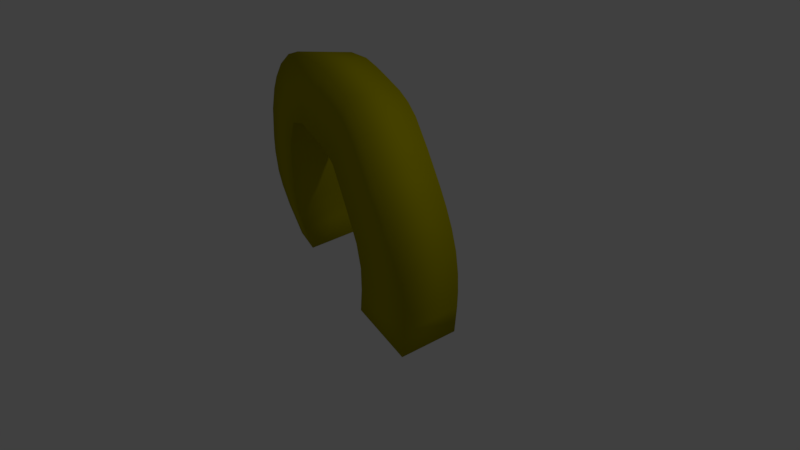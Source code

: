 # Source: Arch2.blend  (saved by Blender 2.78.0; exported with 4.5.12 LTS)
import bpy
from mathutils import Matrix  # noqa: F401  (used for matrix-valued properties, if any)

bpy.ops.wm.read_factory_settings(use_empty=True)
scene = bpy.context.scene
scene.name = 'Scene'

# ---- collections
col_collection_1 = bpy.data.collections.new('Collection 1'); scene.collection.children.link(col_collection_1)

# ---- materials (node trees are filled in below, after node groups)
mat_material_0_005 = bpy.data.materials.new('material_0.005')
mat_material_0_005.alpha_threshold = 0.0
mat_material_0_005.use_transparent_shadow = False
mat_material_0_005.diffuse_color = (0.4, 0.3533, 0.0, 1.0)
mat_material_0_005.specular_color = (0.4, 0.3533, 0.0)
mat_material_0_005.roughness = 0.5
mat_material_0_005.specular_intensity = 1.0

# ---- material node trees

# ---- world
world_world = bpy.data.worlds.new('World'); scene.world = world_world
world_world.color = (0.05088, 0.05088, 0.05088)
world_world.use_sun_shadow = False
world_world.sun_shadow_jitter_overblur = 0.0
world_world.cycles.sampling_method = 'MANUAL'

# ---- cameras
cam_camera = bpy.data.cameras.new('Camera')
cam_camera.clip_end = 100.0
cam_camera.lens = 35.0
cam_camera.sensor_width = 32.0
cam_camera.sensor_height = 18.0
cam_camera.ortho_scale = 7.314
cam_camera.dof.focus_distance = 0.0
cam_camera.dof.aperture_fstop = 128.0

# ---- lights
light_lamp = bpy.data.lights.new('Lamp', 'POINT')
light_lamp.transmission_factor = 0.0
light_lamp.cutoff_distance = 30.0
light_lamp.energy = 100.0
light_lamp.shadow_buffer_clip_start = 1.001
light_lamp.shadow_soft_size = 0.1
light_lamp.shadow_maximum_resolution = 0.006
light_lamp.use_absolute_resolution = True

# ---- meshes
me_makevr_0007 = bpy.data.meshes.new('makevr_0007')
me_makevr_0007.from_pydata([(-0.3065, 63.52, -38.52), (17.61, 79.44, -23.99), (-29.84, 94.71, 29.06), (36.1, 86.0, -7.957), (81.73, 91.43, 24.21), (49.4, 108.0, 87.28), (81.02, 115.7, 102.6), (142.9, 51.63, 60.39), (141.7, 22.52, 62.7), (117.6, 24.23, 131.4), (136.6, -6.853, 65.18), (113.0, 2.746, 133.4), (126.0, -33.08, 67.56), (101.2, -23.64, 135.3), (112.7, -55.24, 65.91), (74.1, -89.52, 48.95), (49.76, -97.45, 37.07), (13.43, -97.74, 100.1), (9.592, 155.6, -53.07), (31.74, 163.7, -33.76), (49.51, 166.1, -18.42), (56.8, 87.3, 8.64), (71.39, 167.2, -1.798), (109.1, 98.35, 37.75), (140.3, 178.4, 31.03), (131.0, 98.27, 48.25), (176.6, 166.3, 49.69), (210.2, 126.1, 71.24), (141.8, 81.34, 55.81), (220.3, 61.67, 85.27), (217.5, 7.593, 89.65), (207.5, -36.18, 93.82), (189.0, -76.65, 96.66), (151.1, -129.0, 85.92), (95.5, -75.03, 59.19), (92.82, -168.7, 58.16), (72.59, -175.2, 48.27), (54.3, -179.2, 39.31), (-69.25, 147.8, -26.12), (-20.49, 132.4, -77.93), (-37.86, 170.8, -0.02012), (33.15, 182.0, 58.34), (96.81, 174.4, 10.6), (86.91, 195.2, 83.96), (115.0, 177.9, 19.08), (114.5, 195.1, 97.03), (132.5, 190.9, 106.0), (196.3, 149.1, 61.34), (219.4, 88.46, 81.11), (195.7, 44.16, 156.1), (219.6, 41.23, 87.38), (214.0, -13.49, 91.35), (165.6, -112.2, 91.65), (135.1, -110.7, 157.7), (118.2, -129.8, 150.8), (134.2, -144.6, 78.22), (78.75, -160.1, 132.1), (114.4, -158.4, 68.66), (36.37, -175.9, 111.4), (17.97, -179.5, 102.4), (-12.32, -183.7, 87.5), (-14.04, 178.7, 20.83), (-7.548, 100.7, 48.42), (5.855, 180.8, 37.95), (18.56, 102.1, 68.77), (51.48, 187.4, 67.45), (107.8, 112.4, 115.7), (153.3, 180.5, 117.2), (173.8, 161.0, 129.5), (187.8, 135.8, 139.8), (118.8, 87.96, 124.6), (196.4, 95.07, 149.8), (196.8, 66.36, 154.0), (119.1, 54.55, 129.1), (193.5, 9.294, 158.3), (183.9, -26.58, 162.0), (175.3, -46.2, 163.9), (164.1, -67.22, 164.4), (150.4, -89.46, 162.5), (82.16, -53.71, 132.0), (60.82, -76.85, 123.2), (99.57, -146.4, 142.2), (38.08, -90.68, 112.2), (56.81, -169.9, 121.4), (-49.07, 78.88, 13.3), (-12.32, -101.8, 87.5), (24.07, -101.8, 24.46), (24.07, -183.7, 24.46)], [], [(0, 1, 84), (84, 1, 2), (1, 3, 2), (2, 3, 62), (3, 21, 62), (62, 21, 64), (21, 4, 64), (64, 4, 5), (4, 23, 5), (5, 23, 6), (23, 25, 6), (6, 25, 66), (66, 25, 70), (25, 28, 70), (28, 7, 70), (70, 7, 73), (7, 8, 73), (73, 8, 9), (8, 10, 9), (9, 10, 11), (10, 12, 11), (11, 12, 13), (12, 14, 13), (13, 14, 79), (14, 34, 79), (79, 34, 80), (34, 15, 80), (80, 15, 82), (15, 16, 82), (82, 16, 17), (16, 86, 17), (17, 86, 85), (0, 39, 1), (39, 18, 1), (1, 18, 19), (1, 19, 3), (3, 19, 20), (3, 20, 21), (21, 20, 22), (21, 22, 4), (4, 22, 42), (4, 42, 23), (23, 42, 44), (23, 44, 24), (23, 24, 25), (25, 24, 26), (25, 26, 47), (25, 47, 27), (25, 27, 48), (25, 48, 28), (28, 48, 29), (28, 29, 7), (7, 29, 50), (7, 50, 30), (7, 30, 8), (8, 30, 51), (8, 51, 10), (10, 51, 31), (10, 31, 32), (10, 32, 12), (12, 32, 52), (12, 52, 14), (14, 52, 33), (14, 33, 34), (34, 33, 55), (34, 55, 57), (34, 57, 15), (15, 57, 35), (15, 35, 36), (15, 36, 16), (16, 36, 37), (16, 37, 87), (87, 86, 16), (38, 40, 39), (39, 40, 18), (40, 61, 18), (18, 61, 19), (61, 63, 19), (19, 63, 20), (63, 41, 20), (20, 41, 22), (41, 65, 22), (22, 65, 42), (65, 43, 42), (42, 43, 44), (44, 43, 24), (43, 45, 24), (24, 45, 46), (24, 46, 67), (24, 67, 26), (26, 67, 68), (26, 68, 47), (47, 68, 69), (47, 69, 27), (27, 69, 71), (27, 71, 48), (48, 71, 72), (48, 72, 29), (29, 72, 49), (29, 49, 50), (50, 49, 74), (50, 74, 30), (30, 74, 51), (74, 75, 51), (51, 75, 31), (75, 76, 31), (31, 76, 32), (76, 77, 32), (32, 77, 78), (32, 78, 52), (52, 78, 53), (52, 53, 54), (81, 55, 54), (54, 55, 33), (54, 33, 52), (81, 56, 55), (55, 56, 57), (56, 83, 57), (57, 83, 35), (35, 83, 36), (36, 83, 58), (36, 58, 59), (36, 59, 37), (37, 59, 60), (37, 60, 87), (38, 84, 2), (38, 2, 40), (40, 2, 61), (2, 62, 61), (61, 62, 63), (63, 62, 64), (63, 64, 41), (41, 64, 5), (41, 5, 65), (5, 6, 65), (65, 6, 43), (43, 6, 45), (45, 6, 46), (6, 66, 46), (46, 66, 67), (67, 66, 68), (68, 66, 70), (68, 70, 69), (69, 70, 71), (71, 70, 72), (72, 70, 73), (72, 73, 49), (49, 73, 9), (49, 9, 74), (74, 9, 11), (74, 11, 75), (75, 11, 76), (11, 13, 76), (76, 13, 77), (77, 13, 78), (78, 13, 79), (78, 79, 53), (53, 79, 54), (79, 80, 54), (54, 80, 81), (81, 80, 56), (56, 80, 82), (56, 82, 83), (83, 82, 58), (82, 17, 58), (58, 17, 59), (17, 85, 59), (59, 85, 60), (0, 84, 39), (39, 84, 38), (85, 86, 60), (60, 86, 87)])
me_makevr_0007.polygons.foreach_set('use_smooth', [True] * 172)
_uv = me_makevr_0007.uv_layers.new(name='UVMap')
_uv.uv.foreach_set('vector', [0.5, 1.0, 0.5, 0.9688, 1.0, 1.0, 1.0, 1.0, 0.5, 0.9688, 1.0, 0.9688, 0.5, 0.9688, 0.5, 0.9375, 1.0, 0.9688, 1.0, 0.9688, 0.5, 0.9375, 1.0, 0.9375, 0.5, 0.9375, 0.5, 0.9062, 1.0, 0.9375, 1.0, 0.9375, 0.5, 0.9062, 1.0, 0.9062, 0.5, 0.9062, 0.5, 0.875, 1.0, 0.9062, 1.0, 0.9062, 0.5, 0.875, 1.0, 0.875, 0.5, 0.875, 0.5, 0.8438, 1.0, 0.875, 1.0, 0.875, 0.5, 0.8438, 1.0, 0.8438, 0.5, 0.8281, 0.5, 0.8125, 1.0, 0.8281, 1.0, 0.8281, 0.5, 0.8125, 1.0, 0.8125, 1.0, 0.8125, 0.5, 0.7969, 1.0, 0.7969, 0.5, 0.7969, 0.5, 0.7812, 1.0, 0.7969, 0.5, 0.7812, 0.5, 0.75, 1.0, 0.7812, 1.0, 0.7812, 0.5, 0.75, 1.0, 0.75, 0.5, 0.75, 0.5, 0.7188, 1.0, 0.75, 1.0, 0.75, 0.5, 0.7188, 1.0, 0.7188, 0.5, 0.7188, 0.5, 0.6875, 1.0, 0.7188, 1.0, 0.7188, 0.5, 0.6875, 1.0, 0.6875, 0.5, 0.6875, 0.5, 0.6562, 1.0, 0.6875, 1.0, 0.6875, 0.5, 0.6562, 1.0, 0.6562, 0.5, 0.6562, 0.5, 0.625, 1.0, 0.6562, 1.0, 0.6562, 0.5, 0.625, 1.0, 0.625, 0.5, 0.625, 0.5, 0.5938, 1.0, 0.625, 1.0, 0.625, 0.5, 0.5938, 1.0, 0.5938, 0.5, 0.5938, 0.5, 0.5625, 1.0, 0.5938, 1.0, 0.5938, 0.5, 0.5625, 1.0, 0.5625, 0.5, 0.5625, 0.5, 0.5312, 1.0, 0.5625, 1.0, 0.5625, 0.5, 0.5312, 1.0, 0.5312, 0.5, 0.5312, 0.5, 0.5, 1.0, 0.5312, 1.0, 0.5312, 0.5, 0.5, 1.0, 0.5, 1.0, 1.0, 0.5, 0.9844, 1.0, 0.9688, 0.5, 0.9844, 0.5, 0.9688, 1.0, 0.9688, 1.0, 0.9688, 0.5, 0.9688, 0.5, 0.9531, 1.0, 0.9688, 0.5, 0.9531, 1.0, 0.9375, 1.0, 0.9375, 0.5, 0.9531, 0.5, 0.9375, 1.0, 0.9375, 0.5, 0.9219, 1.0, 0.9062, 1.0, 0.9062, 0.5, 0.9219, 0.5, 0.9062, 1.0, 0.9062, 0.5, 0.875, 1.0, 0.875, 1.0, 0.875, 0.5, 0.875, 0.5, 0.8594, 1.0, 0.875, 0.5, 0.8594, 1.0, 0.8438, 1.0, 0.8438, 0.5, 0.8594, 0.5, 0.8438, 1.0, 0.8438, 0.5, 0.8438, 0.5, 0.8281, 1.0, 0.8281, 0.5, 0.8203, 1.0, 0.8125, 1.0, 0.8125, 0.5, 0.8203, 0.5, 0.8125, 1.0, 0.8125, 0.5, 0.8125, 0.5, 0.8047, 1.0, 0.7969, 0.5, 0.8047, 0.5, 0.7969, 1.0, 0.7969, 0.5, 0.7969, 0.5, 0.7891, 1.0, 0.7969, 0.5, 0.7891, 1.0, 0.7812, 1.0, 0.7812, 0.5, 0.7812, 0.5, 0.7656, 1.0, 0.7812, 0.5, 0.7656, 1.0, 0.75, 1.0, 0.75, 0.5, 0.7656, 0.5, 0.75, 1.0, 0.75, 0.5, 0.75, 0.5, 0.7188, 1.0, 0.75, 0.5, 0.7188, 1.0, 0.7188, 1.0, 0.7188, 0.5, 0.7188, 0.5, 0.7031, 1.0, 0.7188, 0.5, 0.7031, 1.0, 0.6875, 1.0, 0.6875, 0.5, 0.7031, 0.5, 0.6875, 1.0, 0.6875, 0.5, 0.6875, 0.5, 0.6562, 1.0, 0.6875, 0.5, 0.6562, 1.0, 0.6562, 1.0, 0.6562, 0.5, 0.6562, 0.5, 0.625, 1.0, 0.6562, 0.5, 0.625, 1.0, 0.625, 1.0, 0.625, 0.5, 0.625, 0.5, 0.6094, 1.0, 0.625, 0.5, 0.6094, 1.0, 0.5938, 1.0, 0.5938, 0.5, 0.6094, 0.5, 0.5938, 1.0, 0.5938, 0.5, 0.5938, 0.5, 0.5781, 1.0, 0.5938, 0.5, 0.5781, 1.0, 0.5625, 1.0, 0.5625, 0.5, 0.5781, 0.5, 0.5625, 1.0, 0.5625, 0.5, 0.5625, 0.5, 0.5469, 1.0, 0.5625, 0.5, 0.5469, 1.0, 0.5312, 1.0, 0.5312, 0.5, 0.5469, 0.5, 0.5312, 1.0, 0.5312, 0.5, 0.5312, 0.5, 0.5, 0.5, 0.5, 1.0, 0.5, 1.0, 0.5312, 0.5, 0.9844, 0.5, 0.9688, 1.0, 0.9844, 1.0, 0.9844, 0.5, 0.9688, 1.0, 0.9688, 0.5, 0.9688, 0.5, 0.9531, 1.0, 0.9688, 1.0, 0.9688, 0.5, 0.9531, 1.0, 0.9531, 0.5, 0.9531, 0.5, 0.9375, 1.0, 0.9531, 1.0, 0.9531, 0.5, 0.9375, 1.0, 0.9375, 0.5, 0.9219, 0.5, 0.9062, 1.0, 0.9219, 1.0, 0.9219, 0.5, 0.9062, 1.0, 0.9062, 0.5, 0.9062, 0.5, 0.875, 1.0, 0.9062, 1.0, 0.875, 0.5, 0.8594, 1.0, 0.8594, 0.5, 0.8594, 0.5, 0.8438, 1.0, 0.8594, 1.0, 0.8594, 0.5, 0.8438, 1.0, 0.8438, 1.0, 0.8438, 0.5, 0.8359, 1.0, 0.8281, 0.5, 0.8359, 0.5, 0.8281, 1.0, 0.8281, 1.0, 0.8281, 0.5, 0.8281, 0.5, 0.8203, 1.0, 0.8203, 0.5, 0.8203, 0.5, 0.8125, 1.0, 0.8203, 0.5, 0.8125, 1.0, 0.8125, 1.0, 0.8125, 0.5, 0.8125, 0.5, 0.8047, 1.0, 0.8125, 0.5, 0.8047, 1.0, 0.8047, 1.0, 0.8047, 0.5, 0.8047, 0.5, 0.7969, 1.0, 0.8047, 0.5, 0.7969, 1.0, 0.7969, 1.0, 0.7969, 0.5, 0.7969, 0.5, 0.7891, 1.0, 0.7969, 0.5, 0.7891, 1.0, 0.7891, 1.0, 0.7812, 0.5, 0.7812, 0.5, 0.7656, 1.0, 0.7812, 0.5, 0.7656, 1.0, 0.7656, 1.0, 0.7656, 0.5, 0.7656, 0.5, 0.75, 1.0, 0.7656, 0.5, 0.75, 1.0, 0.75, 1.0, 0.75, 0.5, 0.75, 0.5, 0.7188, 1.0, 0.75, 0.5, 0.7188, 1.0, 0.7188, 1.0, 0.7188, 0.5, 0.7188, 1.0, 0.7031, 0.5, 0.7188, 0.5, 0.6875, 1.0, 0.7031, 1.0, 0.7031, 0.5, 0.6875, 1.0, 0.6875, 0.5, 0.6875, 0.5, 0.6719, 1.0, 0.6875, 1.0, 0.6875, 0.5, 0.6719, 1.0, 0.6562, 0.5, 0.6719, 0.5, 0.6562, 1.0, 0.6562, 1.0, 0.6562, 0.5, 0.6562, 0.5, 0.6406, 1.0, 0.6562, 0.5, 0.6406, 1.0, 0.625, 1.0, 0.625, 0.5, 0.6406, 0.5, 0.625, 1.0, 0.625, 0.5, 0.625, 0.5, 0.6094, 0.5, 0.5938, 1.0, 0.5938, 0.5, 0.6094, 0.5, 0.6094, 1.0, 0.5938, 1.0, 0.6094, 0.5, 0.6094, 1.0, 0.6094, 1.0, 0.625, 0.5, 0.5938, 0.5, 0.5781, 1.0, 0.5938, 1.0, 0.5938, 0.5, 0.5781, 1.0, 0.5781, 0.5, 0.5781, 0.5, 0.5625, 1.0, 0.5781, 1.0, 0.5781, 0.5, 0.5625, 1.0, 0.5625, 1.0, 0.5625, 0.5, 0.5625, 1.0, 0.5469, 1.0, 0.5469, 0.5, 0.5625, 0.5, 0.5469, 1.0, 0.5469, 0.5, 0.5469, 0.5, 0.5312, 1.0, 0.5469, 0.5, 0.5312, 1.0, 0.5312, 1.0, 0.5312, 0.5, 0.5312, 0.5, 0.5, 1.0, 0.5312, 0.5, 0.5, 1.0, 0.5, 1.0, 0.9844, 0.5, 1.0, 0.5, 0.9688, 1.0, 0.9844, 0.5, 0.9688, 1.0, 0.9688, 1.0, 0.9688, 0.5, 0.9688, 1.0, 0.9531, 0.5, 0.9688, 0.5, 0.9375, 1.0, 0.9531, 1.0, 0.9531, 0.5, 0.9375, 1.0, 0.9375, 1.0, 0.9219, 0.5, 0.9375, 0.5, 0.9062, 1.0, 0.9219, 0.5, 0.9062, 1.0, 0.9062, 1.0, 0.9062, 0.5, 0.9062, 0.5, 0.875, 1.0, 0.9062, 0.5, 0.875, 1.0, 0.875, 0.5, 0.875, 0.5, 0.8438, 1.0, 0.8594, 1.0, 0.8594, 0.5, 0.8438, 1.0, 0.8438, 1.0, 0.8359, 0.5, 0.8281, 1.0, 0.8281, 1.0, 0.8281, 0.5, 0.8281, 1.0, 0.8203, 0.5, 0.8281, 0.5, 0.8125, 1.0, 0.8203, 1.0, 0.8203, 0.5, 0.8125, 1.0, 0.8125, 1.0, 0.8125, 0.5, 0.8125, 1.0, 0.8047, 1.0, 0.8047, 0.5, 0.8125, 0.5, 0.7969, 1.0, 0.8047, 0.5, 0.7969, 1.0, 0.7969, 1.0, 0.7969, 0.5, 0.7969, 1.0, 0.7891, 1.0, 0.7812, 0.5, 0.7812, 1.0, 0.7656, 1.0, 0.7656, 0.5, 0.7812, 0.5, 0.75, 1.0, 0.7656, 0.5, 0.75, 1.0, 0.75, 1.0, 0.75, 0.5, 0.75, 0.5, 0.7188, 1.0, 0.75, 0.5, 0.7188, 1.0, 0.7188, 1.0, 0.7188, 0.5, 0.7188, 0.5, 0.6875, 1.0, 0.7188, 0.5, 0.6875, 1.0, 0.6875, 1.0, 0.6875, 0.5, 0.6875, 1.0, 0.6719, 0.5, 0.6875, 0.5, 0.6562, 1.0, 0.6719, 1.0, 0.6719, 0.5, 0.6562, 1.0, 0.6562, 1.0, 0.6562, 0.5, 0.6562, 1.0, 0.6406, 1.0, 0.6406, 0.5, 0.6562, 0.5, 0.625, 1.0, 0.6406, 0.5, 0.625, 1.0, 0.625, 1.0, 0.625, 0.5, 0.625, 1.0, 0.6094, 0.5, 0.625, 0.5, 0.5938, 1.0, 0.6094, 1.0, 0.6094, 0.5, 0.5938, 1.0, 0.5938, 1.0, 0.5938, 0.5, 0.5938, 1.0, 0.5781, 1.0, 0.5781, 0.5, 0.5938, 0.5, 0.5625, 1.0, 0.5781, 0.5, 0.5625, 1.0, 0.5625, 1.0, 0.5625, 0.5, 0.5625, 1.0, 0.5469, 0.5, 0.5625, 0.5, 0.5312, 1.0, 0.5469, 1.0, 0.5469, 0.5, 0.5312, 1.0, 0.5312, 0.5, 0.5312, 0.5, 0.5, 1.0, 0.5312, 1.0, 0.5312, 0.5, 0.5, 1.0, 0.5, 1.0, 1.0, 0.5, 1.0, 1.0, 0.5, 1.0, 0.5, 0.5, 1.0, 0.5, 0.5, 0.5, 0.0, 1.0, 0.0, 0.5, 0.5, 0.5, 0.5, 1.0, 0.0, 1.0, 0.5])
me_makevr_0007.materials.append(mat_material_0_005)
me_makevr_0007.use_remesh_preserve_volume = False
me_makevr_0007.use_remesh_preserve_attributes = False
me_makevr_0007.use_mirror_vertex_groups = False
me_makevr_0007.update()
me_makevr_0007.normals_split_custom_set([tuple(v) for v in zip(*[iter([0.1911, -0.8953, -0.4023, 0.6225, -0.752, -0.217, -0.611, -0.7091, 0.3518, -0.611, -0.7091, 0.3518, 0.6225, -0.752, -0.217, -0.4232, -0.4662, 0.7769, 0.6225, -0.752, -0.217, 0.428, -0.8377, -0.3393, -0.4232, -0.4662, 0.7769, -0.4232, -0.4662, 0.7769, 0.428, -0.8377, -0.3393, -0.4681, -0.5479, 0.6933, 0.428, -0.8377, -0.3393, 0.3437, -0.8631, -0.37, -0.4681, -0.5479, 0.6933, -0.4681, -0.5479, 0.6933, 0.3437, -0.8631, -0.37, -0.4213, -0.5714, 0.7043, 0.3437, -0.8631, -0.37, 0.3588, -0.8593, -0.3646, -0.4213, -0.5714, 0.7043, -0.4213, -0.5714, 0.7043, 0.3588, -0.8593, -0.3646, -0.3141, -0.496, 0.8095, 0.3588, -0.8593, -0.3646, 0.3121, -0.8395, -0.4447, -0.3141, -0.496, 0.8095, -0.3141, -0.496, 0.8095, 0.3121, -0.8395, -0.4447, -0.3757, -0.4747, 0.7959, 0.3121, -0.8395, -0.4447, -0.01646, -0.6907, -0.723, -0.3757, -0.4747, 0.7959, -0.3757, -0.4747, 0.7959, -0.01646, -0.6907, -0.723, -0.6427, -0.2673, 0.718, -0.6427, -0.2673, 0.718, -0.01646, -0.6907, -0.723, -0.8519, -0.05253, 0.521, -0.01646, -0.6907, -0.723, -0.3316, -0.3654, -0.8698, -0.8519, -0.05253, 0.521, -0.3316, -0.3654, -0.8698, -0.4497, -0.09081, -0.8886, -0.8519, -0.05253, 0.521, -0.8519, -0.05253, 0.521, -0.4497, -0.09081, -0.8886, -0.8914, 0.08151, 0.4458, -0.4497, -0.09081, -0.8886, -0.4416, -0.01221, -0.8972, -0.8914, 0.08151, 0.4458, -0.8914, 0.08151, 0.4458, -0.4416, -0.01221, -0.8972, -0.8798, 0.1809, 0.4395, -0.4416, -0.01221, -0.8972, -0.3767, 0.03868, -0.9255, -0.8798, 0.1809, 0.4395, -0.8798, 0.1809, 0.4395, -0.3767, 0.03868, -0.9255, -0.854, 0.2958, 0.428, -0.3767, 0.03868, -0.9255, -0.3337, 0.1781, -0.9257, -0.854, 0.2958, 0.428, -0.854, 0.2958, 0.428, -0.3337, 0.1781, -0.9257, -0.7955, 0.4284, 0.4286, -0.3337, 0.1781, -0.9257, -0.2516, 0.363, -0.8972, -0.7955, 0.4284, 0.4286, -0.7955, 0.4284, 0.4286, -0.2516, 0.363, -0.8972, -0.7477, 0.4815, 0.4574, -0.2516, 0.363, -0.8972, -0.08357, 0.5219, -0.8489, -0.7477, 0.4815, 0.4574, -0.7477, 0.4815, 0.4574, -0.08357, 0.5219, -0.8489, -0.6655, 0.5577, 0.496, -0.08357, 0.5219, -0.8489, 0.07509, 0.6252, -0.7768, -0.6655, 0.5577, 0.496, -0.6655, 0.5577, 0.496, 0.07509, 0.6252, -0.7768, -0.5336, 0.6438, 0.5485, 0.07509, 0.6252, -0.7768, 0.1848, 0.6827, -0.7069, -0.5336, 0.6438, 0.5485, -0.5336, 0.6438, 0.5485, 0.1848, 0.6827, -0.7069, -0.4242, 0.6901, 0.5863, 0.1848, 0.6827, -0.7069, -0.2732, 0.5393, -0.7966, -0.4242, 0.6901, 0.5863, -0.4242, 0.6901, 0.5863, -0.2732, 0.5393, -0.7966, -0.8142, 0.532, 0.2325, 0.1911, -0.8953, -0.4023, -0.1328, 0.0705, -0.9886, 0.6225, -0.752, -0.217, -0.1328, 0.0705, -0.9886, 0.3528, 0.5324, -0.7695, 0.6225, -0.752, -0.217, 0.6225, -0.752, -0.217, 0.3528, 0.5324, -0.7695, 0.4572, 0.5562, -0.694, 0.6225, -0.752, -0.217, 0.4572, 0.5562, -0.694, 0.428, -0.8377, -0.3393, 0.428, -0.8377, -0.3393, 0.4572, 0.5562, -0.694, 0.4919, 0.5522, -0.6731, 0.428, -0.8377, -0.3393, 0.4919, 0.5522, -0.6731, 0.3437, -0.8631, -0.37, 0.3437, -0.8631, -0.37, 0.4919, 0.5522, -0.6731, 0.3914, 0.5394, -0.7456, 0.3437, -0.8631, -0.37, 0.3914, 0.5394, -0.7456, 0.3588, -0.8593, -0.3646, 0.3588, -0.8593, -0.3646, 0.3914, 0.5394, -0.7456, 0.2543, 0.5271, -0.8108, 0.3588, -0.8593, -0.3646, 0.2543, 0.5271, -0.8108, 0.3121, -0.8395, -0.4447, 0.3121, -0.8395, -0.4447, 0.2543, 0.5271, -0.8108, 0.3068, 0.5304, -0.7903, 0.3121, -0.8395, -0.4447, 0.3068, 0.5304, -0.7903, 0.4313, 0.564, -0.7042, 0.3121, -0.8395, -0.4447, 0.4313, 0.564, -0.7042, -0.01646, -0.6907, -0.723, -0.01646, -0.6907, -0.723, 0.4313, 0.564, -0.7042, 0.6161, 0.4917, -0.6153, -0.01646, -0.6907, -0.723, 0.6161, 0.4917, -0.6153, 0.7677, 0.3608, -0.5295, -0.01646, -0.6907, -0.723, 0.7677, 0.3608, -0.5295, 0.8622, 0.1994, -0.4657, -0.01646, -0.6907, -0.723, 0.8622, 0.1994, -0.4657, 0.9047, 0.03818, -0.4243, -0.01646, -0.6907, -0.723, 0.9047, 0.03818, -0.4243, -0.3316, -0.3654, -0.8698, -0.3316, -0.3654, -0.8698, 0.9047, 0.03818, -0.4243, 0.8995, -0.05268, -0.4336, -0.3316, -0.3654, -0.8698, 0.8995, -0.05268, -0.4336, -0.4497, -0.09081, -0.8886, -0.4497, -0.09081, -0.8886, 0.8995, -0.05268, -0.4336, 0.899, -0.07891, -0.4308, -0.4497, -0.09081, -0.8886, 0.899, -0.07891, -0.4308, 0.8919, -0.1282, -0.4338, -0.4497, -0.09081, -0.8886, 0.8919, -0.1282, -0.4338, -0.4416, -0.01221, -0.8972, -0.4416, -0.01221, -0.8972, 0.8919, -0.1282, -0.4338, 0.8737, -0.2373, -0.4247, -0.4416, -0.01221, -0.8972, 0.8737, -0.2373, -0.4247, -0.3767, 0.03868, -0.9255, -0.3767, 0.03868, -0.9255, 0.8737, -0.2373, -0.4247, 0.8439, -0.3388, -0.416, -0.3767, 0.03868, -0.9255, 0.8439, -0.3388, -0.416, 0.8335, -0.4258, -0.3521, -0.3767, 0.03868, -0.9255, 0.8335, -0.4258, -0.3521, -0.3337, 0.1781, -0.9257, -0.3337, 0.1781, -0.9257, 0.8335, -0.4258, -0.3521, 0.7731, -0.4894, -0.4036, -0.3337, 0.1781, -0.9257, 0.7731, -0.4894, -0.4036, -0.2516, 0.363, -0.8972, -0.2516, 0.363, -0.8972, 0.7731, -0.4894, -0.4036, 0.735, -0.5434, -0.4055, -0.2516, 0.363, -0.8972, 0.735, -0.5434, -0.4055, -0.08357, 0.5219, -0.8489, -0.08357, 0.5219, -0.8489, 0.735, -0.5434, -0.4055, 0.6787, -0.5889, -0.4388, -0.08357, 0.5219, -0.8489, 0.6787, -0.5889, -0.4388, 0.6052, -0.6431, -0.4692, -0.08357, 0.5219, -0.8489, 0.6052, -0.6431, -0.4692, 0.07509, 0.6252, -0.7768, 0.07509, 0.6252, -0.7768, 0.6052, -0.6431, -0.4692, 0.5247, -0.6763, -0.517, 0.07509, 0.6252, -0.7768, 0.5247, -0.6763, -0.517, 0.4532, -0.7018, -0.5495, 0.07509, 0.6252, -0.7768, 0.4532, -0.7018, -0.5495, 0.1848, 0.6827, -0.7069, 0.1848, 0.6827, -0.7069, 0.4532, -0.7018, -0.5495, 0.4125, -0.7056, -0.5762, 0.1848, 0.6827, -0.7069, 0.4125, -0.7056, -0.5762, -0.206, -0.6213, -0.756, -0.206, -0.6213, -0.756, -0.2732, 0.5393, -0.7966, 0.1848, 0.6827, -0.7069, -0.928, 0.327, -0.1787, -0.5757, 0.7973, 0.1814, -0.1328, 0.0705, -0.9886, -0.1328, 0.0705, -0.9886, -0.5757, 0.7973, 0.1814, 0.3528, 0.5324, -0.7695, -0.5757, 0.7973, 0.1814, -0.4529, 0.8395, 0.3003, 0.3528, 0.5324, -0.7695, 0.3528, 0.5324, -0.7695, -0.4529, 0.8395, 0.3003, 0.4572, 0.5562, -0.694, -0.4529, 0.8395, 0.3003, -0.3972, 0.8295, 0.3925, 0.4572, 0.5562, -0.694, 0.4572, 0.5562, -0.694, -0.3972, 0.8295, 0.3925, 0.4919, 0.5522, -0.6731, -0.3972, 0.8295, 0.3925, -0.4363, 0.7962, 0.4192, 0.4919, 0.5522, -0.6731, 0.4919, 0.5522, -0.6731, -0.4363, 0.7962, 0.4192, 0.3914, 0.5394, -0.7456, -0.4363, 0.7962, 0.4192, -0.4017, 0.8338, 0.3787, 0.3914, 0.5394, -0.7456, 0.3914, 0.5394, -0.7456, -0.4017, 0.8338, 0.3787, 0.2543, 0.5271, -0.8108, -0.4017, 0.8338, 0.3787, -0.2877, 0.863, 0.4154, 0.2543, 0.5271, -0.8108, 0.2543, 0.5271, -0.8108, -0.2877, 0.863, 0.4154, 0.3068, 0.5304, -0.7903, 0.3068, 0.5304, -0.7903, -0.2877, 0.863, 0.4154, 0.4313, 0.564, -0.7042, -0.2877, 0.863, 0.4154, -0.13, 0.8662, 0.4825, 0.4313, 0.564, -0.7042, 0.4313, 0.564, -0.7042, -0.13, 0.8662, 0.4825, 0.03443, 0.8393, 0.5426, 0.4313, 0.564, -0.7042, 0.03443, 0.8393, 0.5426, 0.168, 0.7715, 0.6136, 0.4313, 0.564, -0.7042, 0.168, 0.7715, 0.6136, 0.6161, 0.4917, -0.6153, 0.6161, 0.4917, -0.6153, 0.168, 0.7715, 0.6136, 0.324, 0.6153, 0.7186, 0.6161, 0.4917, -0.6153, 0.324, 0.6153, 0.7186, 0.7677, 0.3608, -0.5295, 0.7677, 0.3608, -0.5295, 0.324, 0.6153, 0.7186, 0.4392, 0.427, 0.7904, 0.7677, 0.3608, -0.5295, 0.4392, 0.427, 0.7904, 0.8622, 0.1994, -0.4657, 0.8622, 0.1994, -0.4657, 0.4392, 0.427, 0.7904, 0.4702, 0.2254, 0.8533, 0.8622, 0.1994, -0.4657, 0.4702, 0.2254, 0.8533, 0.9047, 0.03818, -0.4243, 0.9047, 0.03818, -0.4243, 0.4702, 0.2254, 0.8533, 0.4397, 0.09934, 0.8926, 0.9047, 0.03818, -0.4243, 0.4397, 0.09934, 0.8926, 0.8995, -0.05268, -0.4336, 0.8995, -0.05268, -0.4336, 0.4397, 0.09934, 0.8926, 0.4486, 0.04963, 0.8924, 0.8995, -0.05268, -0.4336, 0.4486, 0.04963, 0.8924, 0.899, -0.07891, -0.4308, 0.899, -0.07891, -0.4308, 0.4486, 0.04963, 0.8924, 0.4843, 0.02099, 0.8747, 0.899, -0.07891, -0.4308, 0.4843, 0.02099, 0.8747, 0.8919, -0.1282, -0.4338, 0.8919, -0.1282, -0.4338, 0.4843, 0.02099, 0.8747, 0.8737, -0.2373, -0.4247, 0.4843, 0.02099, 0.8747, 0.469, -0.06307, 0.881, 0.8737, -0.2373, -0.4247, 0.8737, -0.2373, -0.4247, 0.469, -0.06307, 0.881, 0.8439, -0.3388, -0.416, 0.469, -0.06307, 0.881, 0.4064, -0.1354, 0.9036, 0.8439, -0.3388, -0.416, 0.8439, -0.3388, -0.416, 0.4064, -0.1354, 0.9036, 0.8335, -0.4258, -0.3521, 0.4064, -0.1354, 0.9036, 0.3483, -0.2282, 0.9092, 0.8335, -0.4258, -0.3521, 0.8335, -0.4258, -0.3521, 0.3483, -0.2282, 0.9092, 0.289, -0.3264, 0.9, 0.8335, -0.4258, -0.3521, 0.289, -0.3264, 0.9, 0.7731, -0.4894, -0.4036, 0.7731, -0.4894, -0.4036, 0.289, -0.3264, 0.9, 0.2173, -0.4286, 0.877, 0.7731, -0.4894, -0.4036, 0.2173, -0.4286, 0.877, 0.1495, -0.51, 0.8471, 0.07175, -0.5917, 0.8029, 0.6787, -0.5889, -0.4388, 0.1495, -0.51, 0.8471, 0.1495, -0.51, 0.8471, 0.6787, -0.5889, -0.4388, 0.735, -0.5434, -0.4055, 0.1495, -0.51, 0.8471, 0.735, -0.5434, -0.4055, 0.7731, -0.4894, -0.4036, 0.07175, -0.5917, 0.8029, -0.01346, -0.6491, 0.7606, 0.6787, -0.5889, -0.4388, 0.6787, -0.5889, -0.4388, -0.01346, -0.6491, 0.7606, 0.6052, -0.6431, -0.4692, -0.01346, -0.6491, 0.7606, -0.09313, -0.6849, 0.7227, 0.6052, -0.6431, -0.4692, 0.6052, -0.6431, -0.4692, -0.09313, -0.6849, 0.7227, 0.5247, -0.6763, -0.517, 0.5247, -0.6763, -0.517, -0.09313, -0.6849, 0.7227, 0.4532, -0.7018, -0.5495, 0.4532, -0.7018, -0.5495, -0.09313, -0.6849, 0.7227, -0.1699, -0.6997, 0.6939, 0.4532, -0.7018, -0.5495, -0.1699, -0.6997, 0.6939, -0.2119, -0.7051, 0.6767, 0.4532, -0.7018, -0.5495, -0.2119, -0.7051, 0.6767, 0.4125, -0.7056, -0.5762, 0.4125, -0.7056, -0.5762, -0.2119, -0.7051, 0.6767, -0.7504, -0.6133, 0.2466, 0.4125, -0.7056, -0.5762, -0.7504, -0.6133, 0.2466, -0.206, -0.6213, -0.756, -0.928, 0.327, -0.1787, -0.611, -0.7091, 0.3518, -0.4232, -0.4662, 0.7769, -0.928, 0.327, -0.1787, -0.4232, -0.4662, 0.7769, -0.5757, 0.7973, 0.1814, -0.5757, 0.7973, 0.1814, -0.4232, -0.4662, 0.7769, -0.4529, 0.8395, 0.3003, -0.4232, -0.4662, 0.7769, -0.4681, -0.5479, 0.6933, -0.4529, 0.8395, 0.3003, -0.4529, 0.8395, 0.3003, -0.4681, -0.5479, 0.6933, -0.3972, 0.8295, 0.3925, -0.3972, 0.8295, 0.3925, -0.4681, -0.5479, 0.6933, -0.4213, -0.5714, 0.7043, -0.3972, 0.8295, 0.3925, -0.4213, -0.5714, 0.7043, -0.4363, 0.7962, 0.4192, -0.4363, 0.7962, 0.4192, -0.4213, -0.5714, 0.7043, -0.3141, -0.496, 0.8095, -0.4363, 0.7962, 0.4192, -0.3141, -0.496, 0.8095, -0.4017, 0.8338, 0.3787, -0.3141, -0.496, 0.8095, -0.3757, -0.4747, 0.7959, -0.4017, 0.8338, 0.3787, -0.4017, 0.8338, 0.3787, -0.3757, -0.4747, 0.7959, -0.2877, 0.863, 0.4154, -0.2877, 0.863, 0.4154, -0.3757, -0.4747, 0.7959, -0.13, 0.8662, 0.4825, -0.13, 0.8662, 0.4825, -0.3757, -0.4747, 0.7959, 0.03443, 0.8393, 0.5426, -0.3757, -0.4747, 0.7959, -0.6427, -0.2673, 0.718, 0.03443, 0.8393, 0.5426, 0.03443, 0.8393, 0.5426, -0.6427, -0.2673, 0.718, 0.168, 0.7715, 0.6136, 0.168, 0.7715, 0.6136, -0.6427, -0.2673, 0.718, 0.324, 0.6153, 0.7186, 0.324, 0.6153, 0.7186, -0.6427, -0.2673, 0.718, -0.8519, -0.05253, 0.521, 0.324, 0.6153, 0.7186, -0.8519, -0.05253, 0.521, 0.4392, 0.427, 0.7904, 0.4392, 0.427, 0.7904, -0.8519, -0.05253, 0.521, 0.4702, 0.2254, 0.8533, 0.4702, 0.2254, 0.8533, -0.8519, -0.05253, 0.521, 0.4397, 0.09934, 0.8926, 0.4397, 0.09934, 0.8926, -0.8519, -0.05253, 0.521, -0.8914, 0.08151, 0.4458, 0.4397, 0.09934, 0.8926, -0.8914, 0.08151, 0.4458, 0.4486, 0.04963, 0.8924, 0.4486, 0.04963, 0.8924, -0.8914, 0.08151, 0.4458, -0.8798, 0.1809, 0.4395, 0.4486, 0.04963, 0.8924, -0.8798, 0.1809, 0.4395, 0.4843, 0.02099, 0.8747, 0.4843, 0.02099, 0.8747, -0.8798, 0.1809, 0.4395, -0.854, 0.2958, 0.428, 0.4843, 0.02099, 0.8747, -0.854, 0.2958, 0.428, 0.469, -0.06307, 0.881, 0.469, -0.06307, 0.881, -0.854, 0.2958, 0.428, 0.4064, -0.1354, 0.9036, -0.854, 0.2958, 0.428, -0.7955, 0.4284, 0.4286, 0.4064, -0.1354, 0.9036, 0.4064, -0.1354, 0.9036, -0.7955, 0.4284, 0.4286, 0.3483, -0.2282, 0.9092, 0.3483, -0.2282, 0.9092, -0.7955, 0.4284, 0.4286, 0.289, -0.3264, 0.9, 0.289, -0.3264, 0.9, -0.7955, 0.4284, 0.4286, -0.7477, 0.4815, 0.4574, 0.289, -0.3264, 0.9, -0.7477, 0.4815, 0.4574, 0.2173, -0.4286, 0.877, 0.2173, -0.4286, 0.877, -0.7477, 0.4815, 0.4574, 0.1495, -0.51, 0.8471, -0.7477, 0.4815, 0.4574, -0.6655, 0.5577, 0.496, 0.1495, -0.51, 0.8471, 0.1495, -0.51, 0.8471, -0.6655, 0.5577, 0.496, 0.07175, -0.5917, 0.8029, 0.07175, -0.5917, 0.8029, -0.6655, 0.5577, 0.496, -0.01346, -0.6491, 0.7606, -0.01346, -0.6491, 0.7606, -0.6655, 0.5577, 0.496, -0.5336, 0.6438, 0.5485, -0.01346, -0.6491, 0.7606, -0.5336, 0.6438, 0.5485, -0.09313, -0.6849, 0.7227, -0.09313, -0.6849, 0.7227, -0.5336, 0.6438, 0.5485, -0.1699, -0.6997, 0.6939, -0.5336, 0.6438, 0.5485, -0.4242, 0.6901, 0.5863, -0.1699, -0.6997, 0.6939, -0.1699, -0.6997, 0.6939, -0.4242, 0.6901, 0.5863, -0.2119, -0.7051, 0.6767, -0.4242, 0.6901, 0.5863, -0.8142, 0.532, 0.2325, -0.2119, -0.7051, 0.6767, -0.2119, -0.7051, 0.6767, -0.8142, 0.532, 0.2325, -0.7504, -0.6133, 0.2466, 0.1911, -0.8953, -0.4023, -0.611, -0.7091, 0.3518, -0.1328, 0.0705, -0.9886, -0.1328, 0.0705, -0.9886, -0.611, -0.7091, 0.3518, -0.928, 0.327, -0.1787, -0.8142, 0.532, 0.2325, -0.2732, 0.5393, -0.7966, -0.7504, -0.6133, 0.2466, -0.7504, -0.6133, 0.2466, -0.2732, 0.5393, -0.7966, -0.206, -0.6213, -0.756])] * 3)])

# ---- objects
ob_makevr_0007 = bpy.data.objects.new('makevr_0007', me_makevr_0007)
ob_lamp = bpy.data.objects.new('Lamp', light_lamp)
ob_camera = bpy.data.objects.new('Camera', cam_camera)

# ---- transforms, parenting, visibility, modifiers, constraints
ob_makevr_0007.location = (0.0, 0.0, 0.0)
ob_makevr_0007.rotation_euler = (0.5552, -1.07, 0.9554)
ob_makevr_0007.scale = (0.01, 0.01, 0.01)
ob_makevr_0007.lineart.crease_threshold = 0.0
ob_lamp.location = (4.076, 1.005, 5.904)
ob_lamp.rotation_euler = (0.6503, 0.05522, 1.866)
ob_lamp.lock_rotations_4d = False
ob_lamp.empty_display_type = 'ARROWS'
ob_lamp.color = (0.0, 0.0, 0.0, 0.0)
ob_lamp.lineart.crease_threshold = 0.0
ob_camera.location = (7.481, -6.508, 5.344)
ob_camera.rotation_euler = (1.109, 0.0, 0.8149)
ob_camera.lock_rotations_4d = False
ob_camera.empty_display_type = 'ARROWS'
ob_camera.color = (0.0, 0.0, 0.0, 0.0)
ob_camera.display_type = 'WIRE'
ob_camera.lineart.crease_threshold = 0.0

# ---- collection membership
col_collection_1.objects.link(ob_makevr_0007)
col_collection_1.objects.link(ob_lamp)
col_collection_1.objects.link(ob_camera)

# ---- scene / render settings (as saved in the file)
scene.camera = ob_camera
scene.frame_start = 1; scene.frame_end = 250; scene.frame_set(1)
scene.render.engine = 'BLENDER_EEVEE_NEXT'
scene.render.resolution_percentage = 50
scene.render.dither_intensity = 0.0
scene.cycles.use_denoising = False
scene.cycles.samples = 128
scene.cycles.sampling_pattern = 'TABULATED_SOBOL'
scene.cycles.light_sampling_threshold = 0.0
scene.cycles.use_adaptive_sampling = False
scene.cycles.use_light_tree = False
scene.cycles.blur_glossy = 0.0
scene.cycles.sample_clamp_indirect = 0.0
scene.view_settings.view_transform = 'Standard'
bpy.context.view_layer.update()
